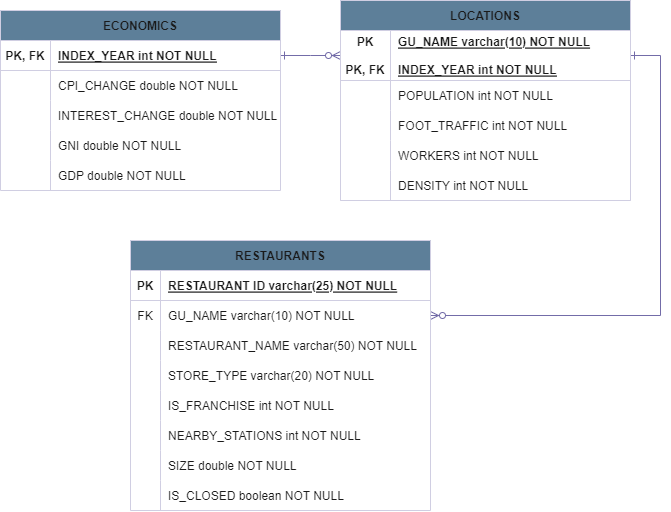

The diagram above was exported from draw.io. Its source (the exported page's mxGraphModel, read from the mxfile embedded in the PNG):
<mxGraphModel dx="905" dy="709" grid="1" gridSize="10" guides="1" tooltips="1" connect="1" arrows="1" fold="1" page="1" pageScale="1" pageWidth="850" pageHeight="1100" math="0" shadow="0" extFonts="Permanent Marker^https://fonts.googleapis.com/css?family=Permanent+Marker">
  <root>
    <mxCell id="0" />
    <mxCell id="1" parent="0" />
    <mxCell id="C-vyLk0tnHw3VtMMgP7b-1" value="" style="edgeStyle=entityRelationEdgeStyle;endArrow=ERzeroToMany;startArrow=ERone;endFill=1;startFill=0;labelBackgroundColor=none;strokeColor=#736CA8;fontColor=default;rounded=0;" parent="1" source="C-vyLk0tnHw3VtMMgP7b-24" target="C-vyLk0tnHw3VtMMgP7b-3" edge="1">
      <mxGeometry width="100" height="100" relative="1" as="geometry">
        <mxPoint x="340" y="720" as="sourcePoint" />
        <mxPoint x="440" y="620" as="targetPoint" />
      </mxGeometry>
    </mxCell>
    <mxCell id="C-vyLk0tnHw3VtMMgP7b-12" value="" style="edgeStyle=entityRelationEdgeStyle;endArrow=ERzeroToMany;startArrow=ERone;endFill=1;startFill=0;labelBackgroundColor=none;strokeColor=#736CA8;fontColor=default;rounded=0;" parent="1" source="C-vyLk0tnHw3VtMMgP7b-3" target="C-vyLk0tnHw3VtMMgP7b-17" edge="1">
      <mxGeometry width="100" height="100" relative="1" as="geometry">
        <mxPoint x="400" y="180" as="sourcePoint" />
        <mxPoint x="460" y="205" as="targetPoint" />
      </mxGeometry>
    </mxCell>
    <mxCell id="C-vyLk0tnHw3VtMMgP7b-2" value="LOCATIONS" style="shape=table;startSize=30;container=1;collapsible=1;childLayout=tableLayout;fixedRows=1;rowLines=0;fontStyle=1;align=center;resizeLast=1;labelBackgroundColor=none;fillColor=#5D7F99;strokeColor=#D0CEE2;fontColor=#1A1A1A;rounded=0;" parent="1" vertex="1">
      <mxGeometry x="460" y="90" width="290" height="200" as="geometry" />
    </mxCell>
    <mxCell id="C-vyLk0tnHw3VtMMgP7b-3" value="" style="shape=partialRectangle;collapsible=0;dropTarget=0;pointerEvents=0;fillColor=none;points=[[0,0.5],[1,0.5]];portConstraint=eastwest;top=0;left=0;right=0;bottom=1;labelBackgroundColor=none;strokeColor=#D0CEE2;fontColor=#1A1A1A;rounded=0;" parent="C-vyLk0tnHw3VtMMgP7b-2" vertex="1">
      <mxGeometry y="30" width="290" height="50" as="geometry" />
    </mxCell>
    <mxCell id="C-vyLk0tnHw3VtMMgP7b-4" value="PK&#10;&#10;PK, FK" style="shape=partialRectangle;overflow=hidden;connectable=0;fillColor=none;top=0;left=0;bottom=0;right=0;fontStyle=1;labelBackgroundColor=none;strokeColor=#D0CEE2;fontColor=#1A1A1A;rounded=0;" parent="C-vyLk0tnHw3VtMMgP7b-3" vertex="1">
      <mxGeometry width="50" height="50" as="geometry">
        <mxRectangle width="50" height="50" as="alternateBounds" />
      </mxGeometry>
    </mxCell>
    <mxCell id="C-vyLk0tnHw3VtMMgP7b-5" value="GU_NAME varchar(10) NOT NULL&#10;&#10;INDEX_YEAR int NOT NULL" style="shape=partialRectangle;overflow=hidden;connectable=0;fillColor=none;top=0;left=0;bottom=0;right=0;align=left;spacingLeft=6;fontStyle=5;labelBackgroundColor=none;strokeColor=#D0CEE2;fontColor=#1A1A1A;rounded=0;" parent="C-vyLk0tnHw3VtMMgP7b-3" vertex="1">
      <mxGeometry x="50" width="240" height="50" as="geometry">
        <mxRectangle width="240" height="50" as="alternateBounds" />
      </mxGeometry>
    </mxCell>
    <mxCell id="C-vyLk0tnHw3VtMMgP7b-6" value="" style="shape=partialRectangle;collapsible=0;dropTarget=0;pointerEvents=0;fillColor=none;points=[[0,0.5],[1,0.5]];portConstraint=eastwest;top=0;left=0;right=0;bottom=0;labelBackgroundColor=none;strokeColor=#D0CEE2;fontColor=#1A1A1A;rounded=0;" parent="C-vyLk0tnHw3VtMMgP7b-2" vertex="1">
      <mxGeometry y="80" width="290" height="30" as="geometry" />
    </mxCell>
    <mxCell id="C-vyLk0tnHw3VtMMgP7b-7" value="" style="shape=partialRectangle;overflow=hidden;connectable=0;fillColor=none;top=0;left=0;bottom=0;right=0;labelBackgroundColor=none;strokeColor=#D0CEE2;fontColor=#1A1A1A;rounded=0;" parent="C-vyLk0tnHw3VtMMgP7b-6" vertex="1">
      <mxGeometry width="50" height="30" as="geometry">
        <mxRectangle width="50" height="30" as="alternateBounds" />
      </mxGeometry>
    </mxCell>
    <mxCell id="C-vyLk0tnHw3VtMMgP7b-8" value="POPULATION int NOT NULL" style="shape=partialRectangle;overflow=hidden;connectable=0;fillColor=none;top=0;left=0;bottom=0;right=0;align=left;spacingLeft=6;labelBackgroundColor=none;strokeColor=#D0CEE2;fontColor=#1A1A1A;rounded=0;" parent="C-vyLk0tnHw3VtMMgP7b-6" vertex="1">
      <mxGeometry x="50" width="240" height="30" as="geometry">
        <mxRectangle width="240" height="30" as="alternateBounds" />
      </mxGeometry>
    </mxCell>
    <mxCell id="rl2Po8ek0TR1TiqoVzKA-17" value="" style="shape=partialRectangle;collapsible=0;dropTarget=0;pointerEvents=0;fillColor=none;points=[[0,0.5],[1,0.5]];portConstraint=eastwest;top=0;left=0;right=0;bottom=0;labelBackgroundColor=none;strokeColor=#D0CEE2;fontColor=#1A1A1A;rounded=0;" vertex="1" parent="C-vyLk0tnHw3VtMMgP7b-2">
      <mxGeometry y="110" width="290" height="30" as="geometry" />
    </mxCell>
    <mxCell id="rl2Po8ek0TR1TiqoVzKA-18" value="&#10;&#10;                    " style="shape=partialRectangle;overflow=hidden;connectable=0;fillColor=none;top=0;left=0;bottom=0;right=0;labelBackgroundColor=none;strokeColor=#D0CEE2;fontColor=#1A1A1A;rounded=0;" vertex="1" parent="rl2Po8ek0TR1TiqoVzKA-17">
      <mxGeometry width="50" height="30" as="geometry">
        <mxRectangle width="50" height="30" as="alternateBounds" />
      </mxGeometry>
    </mxCell>
    <mxCell id="rl2Po8ek0TR1TiqoVzKA-19" value="FOOT_TRAFFIC int NOT NULL" style="shape=partialRectangle;overflow=hidden;connectable=0;fillColor=none;top=0;left=0;bottom=0;right=0;align=left;spacingLeft=6;labelBackgroundColor=none;strokeColor=#D0CEE2;fontColor=#1A1A1A;rounded=0;" vertex="1" parent="rl2Po8ek0TR1TiqoVzKA-17">
      <mxGeometry x="50" width="240" height="30" as="geometry">
        <mxRectangle width="240" height="30" as="alternateBounds" />
      </mxGeometry>
    </mxCell>
    <mxCell id="C-vyLk0tnHw3VtMMgP7b-9" value="" style="shape=partialRectangle;collapsible=0;dropTarget=0;pointerEvents=0;fillColor=none;points=[[0,0.5],[1,0.5]];portConstraint=eastwest;top=0;left=0;right=0;bottom=0;labelBackgroundColor=none;strokeColor=#D0CEE2;fontColor=#1A1A1A;rounded=0;" parent="C-vyLk0tnHw3VtMMgP7b-2" vertex="1">
      <mxGeometry y="140" width="290" height="30" as="geometry" />
    </mxCell>
    <mxCell id="C-vyLk0tnHw3VtMMgP7b-10" value="" style="shape=partialRectangle;overflow=hidden;connectable=0;fillColor=none;top=0;left=0;bottom=0;right=0;labelBackgroundColor=none;strokeColor=#D0CEE2;fontColor=#1A1A1A;rounded=0;" parent="C-vyLk0tnHw3VtMMgP7b-9" vertex="1">
      <mxGeometry width="50" height="30" as="geometry">
        <mxRectangle width="50" height="30" as="alternateBounds" />
      </mxGeometry>
    </mxCell>
    <mxCell id="C-vyLk0tnHw3VtMMgP7b-11" value="WORKERS int NOT NULL" style="shape=partialRectangle;overflow=hidden;connectable=0;fillColor=none;top=0;left=0;bottom=0;right=0;align=left;spacingLeft=6;labelBackgroundColor=none;strokeColor=#D0CEE2;fontColor=#1A1A1A;rounded=0;" parent="C-vyLk0tnHw3VtMMgP7b-9" vertex="1">
      <mxGeometry x="50" width="240" height="30" as="geometry">
        <mxRectangle width="240" height="30" as="alternateBounds" />
      </mxGeometry>
    </mxCell>
    <mxCell id="rl2Po8ek0TR1TiqoVzKA-10" value="" style="shape=partialRectangle;collapsible=0;dropTarget=0;pointerEvents=0;fillColor=none;points=[[0,0.5],[1,0.5]];portConstraint=eastwest;top=0;left=0;right=0;bottom=1;labelBackgroundColor=none;strokeColor=#D0CEE2;fontColor=#1A1A1A;rounded=0;" vertex="1" parent="C-vyLk0tnHw3VtMMgP7b-2">
      <mxGeometry y="170" width="290" height="30" as="geometry" />
    </mxCell>
    <mxCell id="rl2Po8ek0TR1TiqoVzKA-11" value="" style="shape=partialRectangle;overflow=hidden;connectable=0;fillColor=none;top=0;left=0;bottom=0;right=0;fontStyle=1;labelBackgroundColor=none;strokeColor=#D0CEE2;fontColor=#1A1A1A;rounded=0;" vertex="1" parent="rl2Po8ek0TR1TiqoVzKA-10">
      <mxGeometry width="50" height="30" as="geometry">
        <mxRectangle width="50" height="30" as="alternateBounds" />
      </mxGeometry>
    </mxCell>
    <mxCell id="rl2Po8ek0TR1TiqoVzKA-12" value="DENSITY int NOT NULL" style="shape=partialRectangle;overflow=hidden;connectable=0;fillColor=none;top=0;left=0;bottom=0;right=0;align=left;spacingLeft=6;fontStyle=0;labelBackgroundColor=none;strokeColor=#D0CEE2;fontColor=#1A1A1A;rounded=0;" vertex="1" parent="rl2Po8ek0TR1TiqoVzKA-10">
      <mxGeometry x="50" width="240" height="30" as="geometry">
        <mxRectangle width="240" height="30" as="alternateBounds" />
      </mxGeometry>
    </mxCell>
    <mxCell id="C-vyLk0tnHw3VtMMgP7b-13" value="RESTAURANTS" style="shape=table;startSize=30;container=1;collapsible=1;childLayout=tableLayout;fixedRows=1;rowLines=0;fontStyle=1;align=center;resizeLast=1;labelBackgroundColor=none;fillColor=#5D7F99;strokeColor=#D0CEE2;fontColor=#1A1A1A;rounded=0;" parent="1" vertex="1">
      <mxGeometry x="250" y="330" width="300" height="270" as="geometry" />
    </mxCell>
    <mxCell id="C-vyLk0tnHw3VtMMgP7b-14" value="" style="shape=partialRectangle;collapsible=0;dropTarget=0;pointerEvents=0;fillColor=none;points=[[0,0.5],[1,0.5]];portConstraint=eastwest;top=0;left=0;right=0;bottom=1;labelBackgroundColor=none;strokeColor=#D0CEE2;fontColor=#1A1A1A;rounded=0;" parent="C-vyLk0tnHw3VtMMgP7b-13" vertex="1">
      <mxGeometry y="30" width="300" height="30" as="geometry" />
    </mxCell>
    <mxCell id="C-vyLk0tnHw3VtMMgP7b-15" value="PK" style="shape=partialRectangle;overflow=hidden;connectable=0;fillColor=none;top=0;left=0;bottom=0;right=0;fontStyle=1;labelBackgroundColor=none;strokeColor=#D0CEE2;fontColor=#1A1A1A;rounded=0;" parent="C-vyLk0tnHw3VtMMgP7b-14" vertex="1">
      <mxGeometry width="30" height="30" as="geometry">
        <mxRectangle width="30" height="30" as="alternateBounds" />
      </mxGeometry>
    </mxCell>
    <mxCell id="C-vyLk0tnHw3VtMMgP7b-16" value="RESTAURANT ID varchar(25) NOT NULL" style="shape=partialRectangle;overflow=hidden;connectable=0;fillColor=none;top=0;left=0;bottom=0;right=0;align=left;spacingLeft=6;fontStyle=5;labelBackgroundColor=none;strokeColor=#D0CEE2;fontColor=#1A1A1A;rounded=0;" parent="C-vyLk0tnHw3VtMMgP7b-14" vertex="1">
      <mxGeometry x="30" width="270" height="30" as="geometry">
        <mxRectangle width="270" height="30" as="alternateBounds" />
      </mxGeometry>
    </mxCell>
    <mxCell id="C-vyLk0tnHw3VtMMgP7b-17" value="" style="shape=partialRectangle;collapsible=0;dropTarget=0;pointerEvents=0;fillColor=none;points=[[0,0.5],[1,0.5]];portConstraint=eastwest;top=0;left=0;right=0;bottom=0;labelBackgroundColor=none;strokeColor=#D0CEE2;fontColor=#1A1A1A;rounded=0;" parent="C-vyLk0tnHw3VtMMgP7b-13" vertex="1">
      <mxGeometry y="60" width="300" height="30" as="geometry" />
    </mxCell>
    <mxCell id="C-vyLk0tnHw3VtMMgP7b-18" value="FK" style="shape=partialRectangle;overflow=hidden;connectable=0;fillColor=none;top=0;left=0;bottom=0;right=0;labelBackgroundColor=none;strokeColor=#D0CEE2;fontColor=#1A1A1A;rounded=0;" parent="C-vyLk0tnHw3VtMMgP7b-17" vertex="1">
      <mxGeometry width="30" height="30" as="geometry">
        <mxRectangle width="30" height="30" as="alternateBounds" />
      </mxGeometry>
    </mxCell>
    <mxCell id="C-vyLk0tnHw3VtMMgP7b-19" value="GU_NAME varchar(10) NOT NULL" style="shape=partialRectangle;overflow=hidden;connectable=0;fillColor=none;top=0;left=0;bottom=0;right=0;align=left;spacingLeft=6;labelBackgroundColor=none;strokeColor=#D0CEE2;fontColor=#1A1A1A;rounded=0;" parent="C-vyLk0tnHw3VtMMgP7b-17" vertex="1">
      <mxGeometry x="30" width="270" height="30" as="geometry">
        <mxRectangle width="270" height="30" as="alternateBounds" />
      </mxGeometry>
    </mxCell>
    <mxCell id="rl2Po8ek0TR1TiqoVzKA-20" value="" style="shape=partialRectangle;collapsible=0;dropTarget=0;pointerEvents=0;fillColor=none;points=[[0,0.5],[1,0.5]];portConstraint=eastwest;top=0;left=0;right=0;bottom=0;labelBackgroundColor=none;strokeColor=#D0CEE2;fontColor=#1A1A1A;rounded=0;" vertex="1" parent="C-vyLk0tnHw3VtMMgP7b-13">
      <mxGeometry y="90" width="300" height="30" as="geometry" />
    </mxCell>
    <mxCell id="rl2Po8ek0TR1TiqoVzKA-21" value="" style="shape=partialRectangle;overflow=hidden;connectable=0;fillColor=none;top=0;left=0;bottom=0;right=0;labelBackgroundColor=none;strokeColor=#D0CEE2;fontColor=#1A1A1A;rounded=0;" vertex="1" parent="rl2Po8ek0TR1TiqoVzKA-20">
      <mxGeometry width="30" height="30" as="geometry">
        <mxRectangle width="30" height="30" as="alternateBounds" />
      </mxGeometry>
    </mxCell>
    <mxCell id="rl2Po8ek0TR1TiqoVzKA-22" value="RESTAURANT_NAME varchar(50) NOT NULL" style="shape=partialRectangle;overflow=hidden;connectable=0;fillColor=none;top=0;left=0;bottom=0;right=0;align=left;spacingLeft=6;labelBackgroundColor=none;strokeColor=#D0CEE2;fontColor=#1A1A1A;rounded=0;" vertex="1" parent="rl2Po8ek0TR1TiqoVzKA-20">
      <mxGeometry x="30" width="270" height="30" as="geometry">
        <mxRectangle width="270" height="30" as="alternateBounds" />
      </mxGeometry>
    </mxCell>
    <mxCell id="rl2Po8ek0TR1TiqoVzKA-23" value="" style="shape=partialRectangle;collapsible=0;dropTarget=0;pointerEvents=0;fillColor=none;points=[[0,0.5],[1,0.5]];portConstraint=eastwest;top=0;left=0;right=0;bottom=0;labelBackgroundColor=none;strokeColor=#D0CEE2;fontColor=#1A1A1A;rounded=0;" vertex="1" parent="C-vyLk0tnHw3VtMMgP7b-13">
      <mxGeometry y="120" width="300" height="30" as="geometry" />
    </mxCell>
    <mxCell id="rl2Po8ek0TR1TiqoVzKA-24" value="    " style="shape=partialRectangle;overflow=hidden;connectable=0;fillColor=none;top=0;left=0;bottom=0;right=0;labelBackgroundColor=none;strokeColor=#D0CEE2;fontColor=#1A1A1A;rounded=0;" vertex="1" parent="rl2Po8ek0TR1TiqoVzKA-23">
      <mxGeometry width="30" height="30" as="geometry">
        <mxRectangle width="30" height="30" as="alternateBounds" />
      </mxGeometry>
    </mxCell>
    <mxCell id="rl2Po8ek0TR1TiqoVzKA-25" value="STORE_TYPE varchar(20) NOT NULL" style="shape=partialRectangle;overflow=hidden;connectable=0;fillColor=none;top=0;left=0;bottom=0;right=0;align=left;spacingLeft=6;labelBackgroundColor=none;strokeColor=#D0CEE2;fontColor=#1A1A1A;rounded=0;" vertex="1" parent="rl2Po8ek0TR1TiqoVzKA-23">
      <mxGeometry x="30" width="270" height="30" as="geometry">
        <mxRectangle width="270" height="30" as="alternateBounds" />
      </mxGeometry>
    </mxCell>
    <mxCell id="C-vyLk0tnHw3VtMMgP7b-20" value="" style="shape=partialRectangle;collapsible=0;dropTarget=0;pointerEvents=0;fillColor=none;points=[[0,0.5],[1,0.5]];portConstraint=eastwest;top=0;left=0;right=0;bottom=0;labelBackgroundColor=none;strokeColor=#D0CEE2;fontColor=#1A1A1A;rounded=0;" parent="C-vyLk0tnHw3VtMMgP7b-13" vertex="1">
      <mxGeometry y="150" width="300" height="30" as="geometry" />
    </mxCell>
    <mxCell id="C-vyLk0tnHw3VtMMgP7b-21" value="" style="shape=partialRectangle;overflow=hidden;connectable=0;fillColor=none;top=0;left=0;bottom=0;right=0;labelBackgroundColor=none;strokeColor=#D0CEE2;fontColor=#1A1A1A;rounded=0;" parent="C-vyLk0tnHw3VtMMgP7b-20" vertex="1">
      <mxGeometry width="30" height="30" as="geometry">
        <mxRectangle width="30" height="30" as="alternateBounds" />
      </mxGeometry>
    </mxCell>
    <mxCell id="C-vyLk0tnHw3VtMMgP7b-22" value="IS_FRANCHISE int NOT NULL" style="shape=partialRectangle;overflow=hidden;connectable=0;fillColor=none;top=0;left=0;bottom=0;right=0;align=left;spacingLeft=6;labelBackgroundColor=none;strokeColor=#D0CEE2;fontColor=#1A1A1A;rounded=0;" parent="C-vyLk0tnHw3VtMMgP7b-20" vertex="1">
      <mxGeometry x="30" width="270" height="30" as="geometry">
        <mxRectangle width="270" height="30" as="alternateBounds" />
      </mxGeometry>
    </mxCell>
    <mxCell id="rl2Po8ek0TR1TiqoVzKA-26" value="" style="shape=partialRectangle;collapsible=0;dropTarget=0;pointerEvents=0;fillColor=none;points=[[0,0.5],[1,0.5]];portConstraint=eastwest;top=0;left=0;right=0;bottom=0;labelBackgroundColor=none;strokeColor=#D0CEE2;fontColor=#1A1A1A;rounded=0;" vertex="1" parent="C-vyLk0tnHw3VtMMgP7b-13">
      <mxGeometry y="180" width="300" height="30" as="geometry" />
    </mxCell>
    <mxCell id="rl2Po8ek0TR1TiqoVzKA-27" value="" style="shape=partialRectangle;overflow=hidden;connectable=0;fillColor=none;top=0;left=0;bottom=0;right=0;labelBackgroundColor=none;strokeColor=#D0CEE2;fontColor=#1A1A1A;rounded=0;" vertex="1" parent="rl2Po8ek0TR1TiqoVzKA-26">
      <mxGeometry width="30" height="30" as="geometry">
        <mxRectangle width="30" height="30" as="alternateBounds" />
      </mxGeometry>
    </mxCell>
    <mxCell id="rl2Po8ek0TR1TiqoVzKA-28" value="NEARBY_STATIONS int NOT NULL" style="shape=partialRectangle;overflow=hidden;connectable=0;fillColor=none;top=0;left=0;bottom=0;right=0;align=left;spacingLeft=6;labelBackgroundColor=none;strokeColor=#D0CEE2;fontColor=#1A1A1A;rounded=0;" vertex="1" parent="rl2Po8ek0TR1TiqoVzKA-26">
      <mxGeometry x="30" width="270" height="30" as="geometry">
        <mxRectangle width="270" height="30" as="alternateBounds" />
      </mxGeometry>
    </mxCell>
    <mxCell id="rl2Po8ek0TR1TiqoVzKA-29" value="" style="shape=partialRectangle;collapsible=0;dropTarget=0;pointerEvents=0;fillColor=none;points=[[0,0.5],[1,0.5]];portConstraint=eastwest;top=0;left=0;right=0;bottom=0;labelBackgroundColor=none;strokeColor=#D0CEE2;fontColor=#1A1A1A;rounded=0;" vertex="1" parent="C-vyLk0tnHw3VtMMgP7b-13">
      <mxGeometry y="210" width="300" height="30" as="geometry" />
    </mxCell>
    <mxCell id="rl2Po8ek0TR1TiqoVzKA-30" value="" style="shape=partialRectangle;overflow=hidden;connectable=0;fillColor=none;top=0;left=0;bottom=0;right=0;labelBackgroundColor=none;strokeColor=#D0CEE2;fontColor=#1A1A1A;rounded=0;" vertex="1" parent="rl2Po8ek0TR1TiqoVzKA-29">
      <mxGeometry width="30" height="30" as="geometry">
        <mxRectangle width="30" height="30" as="alternateBounds" />
      </mxGeometry>
    </mxCell>
    <mxCell id="rl2Po8ek0TR1TiqoVzKA-31" value="SIZE double NOT NULL" style="shape=partialRectangle;overflow=hidden;connectable=0;fillColor=none;top=0;left=0;bottom=0;right=0;align=left;spacingLeft=6;labelBackgroundColor=none;strokeColor=#D0CEE2;fontColor=#1A1A1A;rounded=0;" vertex="1" parent="rl2Po8ek0TR1TiqoVzKA-29">
      <mxGeometry x="30" width="270" height="30" as="geometry">
        <mxRectangle width="270" height="30" as="alternateBounds" />
      </mxGeometry>
    </mxCell>
    <mxCell id="rl2Po8ek0TR1TiqoVzKA-32" value="" style="shape=partialRectangle;collapsible=0;dropTarget=0;pointerEvents=0;fillColor=none;points=[[0,0.5],[1,0.5]];portConstraint=eastwest;top=0;left=0;right=0;bottom=0;labelBackgroundColor=none;strokeColor=#D0CEE2;fontColor=#1A1A1A;rounded=0;" vertex="1" parent="C-vyLk0tnHw3VtMMgP7b-13">
      <mxGeometry y="240" width="300" height="30" as="geometry" />
    </mxCell>
    <mxCell id="rl2Po8ek0TR1TiqoVzKA-33" value="" style="shape=partialRectangle;overflow=hidden;connectable=0;fillColor=none;top=0;left=0;bottom=0;right=0;labelBackgroundColor=none;strokeColor=#D0CEE2;fontColor=#1A1A1A;rounded=0;" vertex="1" parent="rl2Po8ek0TR1TiqoVzKA-32">
      <mxGeometry width="30" height="30" as="geometry">
        <mxRectangle width="30" height="30" as="alternateBounds" />
      </mxGeometry>
    </mxCell>
    <mxCell id="rl2Po8ek0TR1TiqoVzKA-34" value="IS_CLOSED boolean NOT NULL" style="shape=partialRectangle;overflow=hidden;connectable=0;fillColor=none;top=0;left=0;bottom=0;right=0;align=left;spacingLeft=6;labelBackgroundColor=none;strokeColor=#D0CEE2;fontColor=#1A1A1A;rounded=0;" vertex="1" parent="rl2Po8ek0TR1TiqoVzKA-32">
      <mxGeometry x="30" width="270" height="30" as="geometry">
        <mxRectangle width="270" height="30" as="alternateBounds" />
      </mxGeometry>
    </mxCell>
    <mxCell id="C-vyLk0tnHw3VtMMgP7b-23" value="ECONOMICS" style="shape=table;startSize=30;container=1;collapsible=1;childLayout=tableLayout;fixedRows=1;rowLines=0;fontStyle=1;align=center;resizeLast=1;labelBackgroundColor=none;fillColor=#5D7F99;strokeColor=#D0CEE2;fontColor=#1A1A1A;rounded=0;" parent="1" vertex="1">
      <mxGeometry x="120" y="100" width="280" height="180" as="geometry" />
    </mxCell>
    <mxCell id="C-vyLk0tnHw3VtMMgP7b-24" value="" style="shape=partialRectangle;collapsible=0;dropTarget=0;pointerEvents=0;fillColor=none;points=[[0,0.5],[1,0.5]];portConstraint=eastwest;top=0;left=0;right=0;bottom=1;labelBackgroundColor=none;strokeColor=#D0CEE2;fontColor=#1A1A1A;rounded=0;" parent="C-vyLk0tnHw3VtMMgP7b-23" vertex="1">
      <mxGeometry y="30" width="280" height="30" as="geometry" />
    </mxCell>
    <mxCell id="C-vyLk0tnHw3VtMMgP7b-25" value="PK, FK" style="shape=partialRectangle;overflow=hidden;connectable=0;fillColor=none;top=0;left=0;bottom=0;right=0;fontStyle=1;labelBackgroundColor=none;strokeColor=#D0CEE2;fontColor=#1A1A1A;rounded=0;" parent="C-vyLk0tnHw3VtMMgP7b-24" vertex="1">
      <mxGeometry width="50" height="30" as="geometry">
        <mxRectangle width="50" height="30" as="alternateBounds" />
      </mxGeometry>
    </mxCell>
    <mxCell id="C-vyLk0tnHw3VtMMgP7b-26" value="INDEX_YEAR int NOT NULL" style="shape=partialRectangle;overflow=hidden;connectable=0;fillColor=none;top=0;left=0;bottom=0;right=0;align=left;spacingLeft=6;fontStyle=5;labelBackgroundColor=none;strokeColor=#D0CEE2;fontColor=#1A1A1A;rounded=0;" parent="C-vyLk0tnHw3VtMMgP7b-24" vertex="1">
      <mxGeometry x="50" width="230" height="30" as="geometry">
        <mxRectangle width="230" height="30" as="alternateBounds" />
      </mxGeometry>
    </mxCell>
    <mxCell id="C-vyLk0tnHw3VtMMgP7b-27" value="" style="shape=partialRectangle;collapsible=0;dropTarget=0;pointerEvents=0;fillColor=none;points=[[0,0.5],[1,0.5]];portConstraint=eastwest;top=0;left=0;right=0;bottom=0;labelBackgroundColor=none;strokeColor=#D0CEE2;fontColor=#1A1A1A;rounded=0;" parent="C-vyLk0tnHw3VtMMgP7b-23" vertex="1">
      <mxGeometry y="60" width="280" height="30" as="geometry" />
    </mxCell>
    <mxCell id="C-vyLk0tnHw3VtMMgP7b-28" value="" style="shape=partialRectangle;overflow=hidden;connectable=0;fillColor=none;top=0;left=0;bottom=0;right=0;labelBackgroundColor=none;strokeColor=#D0CEE2;fontColor=#1A1A1A;rounded=0;" parent="C-vyLk0tnHw3VtMMgP7b-27" vertex="1">
      <mxGeometry width="50" height="30" as="geometry">
        <mxRectangle width="50" height="30" as="alternateBounds" />
      </mxGeometry>
    </mxCell>
    <mxCell id="C-vyLk0tnHw3VtMMgP7b-29" value="CPI_CHANGE double NOT NULL" style="shape=partialRectangle;overflow=hidden;connectable=0;fillColor=none;top=0;left=0;bottom=0;right=0;align=left;spacingLeft=6;labelBackgroundColor=none;strokeColor=#D0CEE2;fontColor=#1A1A1A;rounded=0;" parent="C-vyLk0tnHw3VtMMgP7b-27" vertex="1">
      <mxGeometry x="50" width="230" height="30" as="geometry">
        <mxRectangle width="230" height="30" as="alternateBounds" />
      </mxGeometry>
    </mxCell>
    <mxCell id="rl2Po8ek0TR1TiqoVzKA-1" value="" style="shape=partialRectangle;collapsible=0;dropTarget=0;pointerEvents=0;fillColor=none;points=[[0,0.5],[1,0.5]];portConstraint=eastwest;top=0;left=0;right=0;bottom=0;labelBackgroundColor=none;strokeColor=#D0CEE2;fontColor=#1A1A1A;rounded=0;" vertex="1" parent="C-vyLk0tnHw3VtMMgP7b-23">
      <mxGeometry y="90" width="280" height="30" as="geometry" />
    </mxCell>
    <mxCell id="rl2Po8ek0TR1TiqoVzKA-2" value="" style="shape=partialRectangle;overflow=hidden;connectable=0;fillColor=none;top=0;left=0;bottom=0;right=0;labelBackgroundColor=none;strokeColor=#D0CEE2;fontColor=#1A1A1A;rounded=0;" vertex="1" parent="rl2Po8ek0TR1TiqoVzKA-1">
      <mxGeometry width="50" height="30" as="geometry">
        <mxRectangle width="50" height="30" as="alternateBounds" />
      </mxGeometry>
    </mxCell>
    <mxCell id="rl2Po8ek0TR1TiqoVzKA-3" value="INTEREST_CHANGE double NOT NULL" style="shape=partialRectangle;overflow=hidden;connectable=0;fillColor=none;top=0;left=0;bottom=0;right=0;align=left;spacingLeft=6;labelBackgroundColor=none;strokeColor=#D0CEE2;fontColor=#1A1A1A;rounded=0;" vertex="1" parent="rl2Po8ek0TR1TiqoVzKA-1">
      <mxGeometry x="50" width="230" height="30" as="geometry">
        <mxRectangle width="230" height="30" as="alternateBounds" />
      </mxGeometry>
    </mxCell>
    <mxCell id="rl2Po8ek0TR1TiqoVzKA-4" value="" style="shape=partialRectangle;collapsible=0;dropTarget=0;pointerEvents=0;fillColor=none;points=[[0,0.5],[1,0.5]];portConstraint=eastwest;top=0;left=0;right=0;bottom=0;labelBackgroundColor=none;strokeColor=#D0CEE2;fontColor=#1A1A1A;rounded=0;" vertex="1" parent="C-vyLk0tnHw3VtMMgP7b-23">
      <mxGeometry y="120" width="280" height="30" as="geometry" />
    </mxCell>
    <mxCell id="rl2Po8ek0TR1TiqoVzKA-5" value="" style="shape=partialRectangle;overflow=hidden;connectable=0;fillColor=none;top=0;left=0;bottom=0;right=0;labelBackgroundColor=none;strokeColor=#D0CEE2;fontColor=#1A1A1A;rounded=0;" vertex="1" parent="rl2Po8ek0TR1TiqoVzKA-4">
      <mxGeometry width="50" height="30" as="geometry">
        <mxRectangle width="50" height="30" as="alternateBounds" />
      </mxGeometry>
    </mxCell>
    <mxCell id="rl2Po8ek0TR1TiqoVzKA-6" value="GNI double NOT NULL" style="shape=partialRectangle;overflow=hidden;connectable=0;fillColor=none;top=0;left=0;bottom=0;right=0;align=left;spacingLeft=6;labelBackgroundColor=none;strokeColor=#D0CEE2;fontColor=#1A1A1A;rounded=0;" vertex="1" parent="rl2Po8ek0TR1TiqoVzKA-4">
      <mxGeometry x="50" width="230" height="30" as="geometry">
        <mxRectangle width="230" height="30" as="alternateBounds" />
      </mxGeometry>
    </mxCell>
    <mxCell id="rl2Po8ek0TR1TiqoVzKA-7" value="" style="shape=partialRectangle;collapsible=0;dropTarget=0;pointerEvents=0;fillColor=none;points=[[0,0.5],[1,0.5]];portConstraint=eastwest;top=0;left=0;right=0;bottom=0;labelBackgroundColor=none;strokeColor=#D0CEE2;fontColor=#1A1A1A;rounded=0;" vertex="1" parent="C-vyLk0tnHw3VtMMgP7b-23">
      <mxGeometry y="150" width="280" height="30" as="geometry" />
    </mxCell>
    <mxCell id="rl2Po8ek0TR1TiqoVzKA-8" value="" style="shape=partialRectangle;overflow=hidden;connectable=0;fillColor=none;top=0;left=0;bottom=0;right=0;labelBackgroundColor=none;strokeColor=#D0CEE2;fontColor=#1A1A1A;rounded=0;" vertex="1" parent="rl2Po8ek0TR1TiqoVzKA-7">
      <mxGeometry width="50" height="30" as="geometry">
        <mxRectangle width="50" height="30" as="alternateBounds" />
      </mxGeometry>
    </mxCell>
    <mxCell id="rl2Po8ek0TR1TiqoVzKA-9" value="GDP double NOT NULL" style="shape=partialRectangle;overflow=hidden;connectable=0;fillColor=none;top=0;left=0;bottom=0;right=0;align=left;spacingLeft=6;labelBackgroundColor=none;strokeColor=#D0CEE2;fontColor=#1A1A1A;rounded=0;" vertex="1" parent="rl2Po8ek0TR1TiqoVzKA-7">
      <mxGeometry x="50" width="230" height="30" as="geometry">
        <mxRectangle width="230" height="30" as="alternateBounds" />
      </mxGeometry>
    </mxCell>
  </root>
</mxGraphModel>